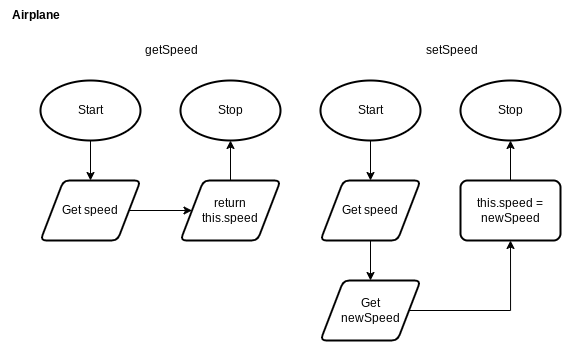

The diagram above was exported from draw.io. Its source (the exported page's mxGraphModel, read from the mxfile embedded in the PNG):
<mxGraphModel dx="713" dy="562" grid="1" gridSize="5" guides="1" tooltips="1" connect="1" arrows="1" fold="1" page="1" pageScale="1" pageWidth="827" pageHeight="1169" math="0" shadow="0">
  <root>
    <mxCell id="0" />
    <mxCell id="1" parent="0" />
    <mxCell id="65" style="edgeStyle=none;html=1;entryX=0.5;entryY=0;entryDx=0;entryDy=0;" parent="1" source="66" target="69" edge="1">
      <mxGeometry relative="1" as="geometry">
        <mxPoint x="110" y="190" as="targetPoint" />
      </mxGeometry>
    </mxCell>
    <mxCell id="66" value="Start" style="strokeWidth=2;html=1;shape=mxgraph.flowchart.start_1;whiteSpace=wrap;" parent="1" vertex="1">
      <mxGeometry x="40" y="80" width="100" height="60" as="geometry" />
    </mxCell>
    <mxCell id="67" value="Stop" style="strokeWidth=2;html=1;shape=mxgraph.flowchart.start_1;whiteSpace=wrap;" parent="1" vertex="1">
      <mxGeometry x="180" y="80" width="100" height="60" as="geometry" />
    </mxCell>
    <mxCell id="173" style="edgeStyle=none;html=1;entryX=0;entryY=0.5;entryDx=0;entryDy=0;fontSize=14;" parent="1" source="69" edge="1">
      <mxGeometry relative="1" as="geometry">
        <mxPoint x="191.5000000000001" y="210" as="targetPoint" />
      </mxGeometry>
    </mxCell>
    <mxCell id="69" value="Get speed" style="shape=parallelogram;html=1;strokeWidth=2;perimeter=parallelogramPerimeter;whiteSpace=wrap;rounded=1;arcSize=12;size=0.23;fontSize=12;" parent="1" vertex="1">
      <mxGeometry x="40" y="180" width="100" height="60" as="geometry" />
    </mxCell>
    <mxCell id="72" value="getSpeed" style="text;html=1;align=center;verticalAlign=middle;resizable=0;points=[];autosize=1;strokeColor=none;fillColor=none;" parent="1" vertex="1">
      <mxGeometry x="133" y="35" width="75" height="30" as="geometry" />
    </mxCell>
    <mxCell id="175" style="edgeStyle=none;html=1;fontSize=8;" parent="1" source="174" target="67" edge="1">
      <mxGeometry relative="1" as="geometry" />
    </mxCell>
    <mxCell id="174" value="return&lt;br style=&quot;font-size: 12px;&quot;&gt;this.speed" style="shape=parallelogram;html=1;strokeWidth=2;perimeter=parallelogramPerimeter;whiteSpace=wrap;rounded=1;arcSize=12;size=0.23;fontSize=12;" parent="1" vertex="1">
      <mxGeometry x="180" y="180" width="100" height="60" as="geometry" />
    </mxCell>
    <mxCell id="257" style="edgeStyle=none;html=1;entryX=0.5;entryY=0;entryDx=0;entryDy=0;" parent="1" source="258" target="261" edge="1">
      <mxGeometry relative="1" as="geometry">
        <mxPoint x="390" y="190" as="targetPoint" />
      </mxGeometry>
    </mxCell>
    <mxCell id="258" value="Start" style="strokeWidth=2;html=1;shape=mxgraph.flowchart.start_1;whiteSpace=wrap;" parent="1" vertex="1">
      <mxGeometry x="320" y="80" width="100" height="60" as="geometry" />
    </mxCell>
    <mxCell id="259" value="Stop" style="strokeWidth=2;html=1;shape=mxgraph.flowchart.start_1;whiteSpace=wrap;" parent="1" vertex="1">
      <mxGeometry x="460" y="80" width="100" height="60" as="geometry" />
    </mxCell>
    <mxCell id="305" style="edgeStyle=none;html=1;entryX=0.5;entryY=0;entryDx=0;entryDy=0;fontSize=12;" edge="1" parent="1" source="261" target="304">
      <mxGeometry relative="1" as="geometry" />
    </mxCell>
    <mxCell id="261" value="Get speed" style="shape=parallelogram;html=1;strokeWidth=2;perimeter=parallelogramPerimeter;whiteSpace=wrap;rounded=1;arcSize=12;size=0.23;fontSize=12;" parent="1" vertex="1">
      <mxGeometry x="320" y="180" width="100" height="60" as="geometry" />
    </mxCell>
    <mxCell id="262" value="setSpeed" style="text;html=1;align=center;verticalAlign=middle;resizable=0;points=[];autosize=1;strokeColor=none;fillColor=none;" parent="1" vertex="1">
      <mxGeometry x="413" y="35" width="75" height="30" as="geometry" />
    </mxCell>
    <mxCell id="268" style="edgeStyle=none;html=1;entryX=0.5;entryY=0;entryDx=0;entryDy=0;fontSize=12;" parent="1" target="267" edge="1">
      <mxGeometry relative="1" as="geometry">
        <mxPoint x="370" y="340" as="sourcePoint" />
      </mxGeometry>
    </mxCell>
    <mxCell id="307" style="edgeStyle=orthogonalEdgeStyle;rounded=0;html=1;fontSize=12;" edge="1" parent="1" source="266" target="259">
      <mxGeometry relative="1" as="geometry" />
    </mxCell>
    <mxCell id="266" value="this.speed = newSpeed" style="rounded=1;whiteSpace=wrap;html=1;absoluteArcSize=1;arcSize=14;strokeWidth=2;fontSize=12;" parent="1" vertex="1">
      <mxGeometry x="460" y="180" width="100" height="60" as="geometry" />
    </mxCell>
    <mxCell id="270" style="edgeStyle=none;html=1;fontSize=12;" parent="1" target="269" edge="1">
      <mxGeometry relative="1" as="geometry">
        <mxPoint x="408.5000000000001" y="410" as="sourcePoint" />
      </mxGeometry>
    </mxCell>
    <mxCell id="278" style="edgeStyle=none;html=1;entryX=0;entryY=0.5;entryDx=0;entryDy=0;fontSize=9;" parent="1" target="274" edge="1">
      <mxGeometry relative="1" as="geometry">
        <mxPoint x="559.5" y="210" as="sourcePoint" />
      </mxGeometry>
    </mxCell>
    <mxCell id="302" value="&lt;b&gt;Airplane&lt;/b&gt;" style="text;html=1;align=center;verticalAlign=middle;resizable=0;points=[];autosize=1;strokeColor=none;fillColor=none;" vertex="1" parent="1">
      <mxGeometry width="70" height="30" as="geometry" />
    </mxCell>
    <mxCell id="306" style="edgeStyle=orthogonalEdgeStyle;html=1;entryX=0.5;entryY=1;entryDx=0;entryDy=0;fontSize=12;rounded=0;" edge="1" parent="1" source="304" target="266">
      <mxGeometry relative="1" as="geometry" />
    </mxCell>
    <mxCell id="304" value="Get&lt;br&gt;newSpeed" style="shape=parallelogram;html=1;strokeWidth=2;perimeter=parallelogramPerimeter;whiteSpace=wrap;rounded=1;arcSize=12;size=0.23;fontSize=12;" vertex="1" parent="1">
      <mxGeometry x="320" y="280" width="100" height="60" as="geometry" />
    </mxCell>
  </root>
</mxGraphModel>